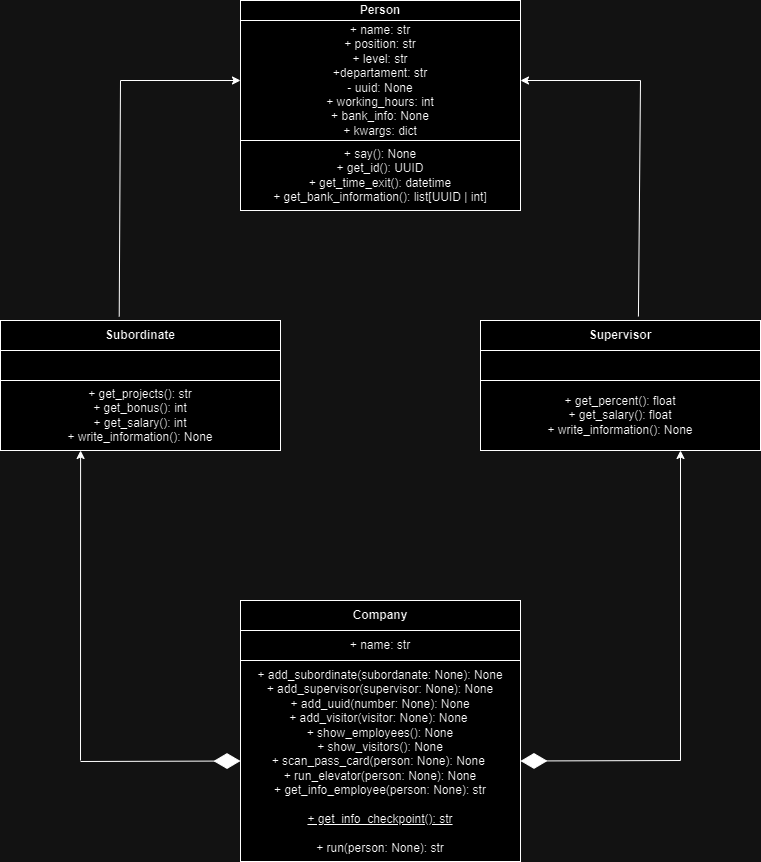

The diagram above was exported from draw.io. Its source (the exported page's mxGraphModel, read from the mxfile embedded in the PNG):
<mxGraphModel dx="794" dy="412" grid="1" gridSize="10" guides="1" tooltips="1" connect="1" arrows="1" fold="1" page="1" pageScale="1" pageWidth="827" pageHeight="1169" math="0" shadow="0">
  <root>
    <mxCell id="0" />
    <mxCell id="1" parent="0" />
    <mxCell id="JQNjE-N_aRSqGxlrevs1-1" value="&lt;font style=&quot;vertical-align: inherit;&quot;&gt;&lt;font style=&quot;vertical-align: inherit;&quot;&gt;&lt;b&gt;Person&lt;/b&gt;&lt;/font&gt;&lt;/font&gt;" style="rounded=0;whiteSpace=wrap;html=1;" vertex="1" parent="1">
      <mxGeometry x="280" y="40" width="280" height="20" as="geometry" />
    </mxCell>
    <mxCell id="JQNjE-N_aRSqGxlrevs1-2" value="+ name: str&lt;div&gt;+ position: str&lt;/div&gt;&lt;div&gt;+ level: str&lt;/div&gt;&lt;div&gt;+departament: str&lt;/div&gt;&lt;div&gt;- uuid: None&lt;/div&gt;&lt;div&gt;+ working_hours: int&lt;/div&gt;&lt;div&gt;+ bank_info: None&lt;/div&gt;&lt;div&gt;+ kwargs: dict&lt;/div&gt;" style="rounded=0;whiteSpace=wrap;html=1;" vertex="1" parent="1">
      <mxGeometry x="280" y="60" width="280" height="120" as="geometry" />
    </mxCell>
    <mxCell id="JQNjE-N_aRSqGxlrevs1-3" value="+ say(): None&lt;div&gt;+ get_id(): UUID&lt;/div&gt;&lt;div&gt;+ get_time_exit(): datetime&lt;/div&gt;&lt;div&gt;+ get_bank_information(): list[UUID | int]&lt;/div&gt;" style="rounded=0;whiteSpace=wrap;html=1;" vertex="1" parent="1">
      <mxGeometry x="280" y="180" width="280" height="70" as="geometry" />
    </mxCell>
    <mxCell id="JQNjE-N_aRSqGxlrevs1-4" value="&lt;b&gt;Subordinate&lt;/b&gt;" style="rounded=0;whiteSpace=wrap;html=1;" vertex="1" parent="1">
      <mxGeometry x="40" y="360" width="280" height="30" as="geometry" />
    </mxCell>
    <mxCell id="JQNjE-N_aRSqGxlrevs1-5" value="" style="rounded=0;whiteSpace=wrap;html=1;" vertex="1" parent="1">
      <mxGeometry x="40" y="390" width="280" height="30" as="geometry" />
    </mxCell>
    <mxCell id="JQNjE-N_aRSqGxlrevs1-6" value="+ get_projects(): str&lt;div&gt;+ get_bonus(): int&lt;/div&gt;&lt;div&gt;+ get_salary(): int&lt;/div&gt;&lt;div&gt;+ write_information(): None&lt;/div&gt;" style="rounded=0;whiteSpace=wrap;html=1;" vertex="1" parent="1">
      <mxGeometry x="40" y="420" width="280" height="70" as="geometry" />
    </mxCell>
    <mxCell id="JQNjE-N_aRSqGxlrevs1-7" value="&lt;b&gt;Supervisor&lt;/b&gt;" style="rounded=0;whiteSpace=wrap;html=1;" vertex="1" parent="1">
      <mxGeometry x="520" y="360" width="280" height="30" as="geometry" />
    </mxCell>
    <mxCell id="JQNjE-N_aRSqGxlrevs1-8" value="" style="rounded=0;whiteSpace=wrap;html=1;" vertex="1" parent="1">
      <mxGeometry x="520" y="390" width="280" height="30" as="geometry" />
    </mxCell>
    <mxCell id="JQNjE-N_aRSqGxlrevs1-9" value="+ get_percent(): float&lt;div&gt;+ get_salary(): float&lt;/div&gt;&lt;div&gt;+ write_information(): None&lt;/div&gt;" style="rounded=0;whiteSpace=wrap;html=1;" vertex="1" parent="1">
      <mxGeometry x="520" y="420" width="280" height="70" as="geometry" />
    </mxCell>
    <mxCell id="JQNjE-N_aRSqGxlrevs1-10" value="&lt;b&gt;Company&lt;/b&gt;" style="rounded=0;whiteSpace=wrap;html=1;" vertex="1" parent="1">
      <mxGeometry x="280" y="640" width="280" height="30" as="geometry" />
    </mxCell>
    <mxCell id="JQNjE-N_aRSqGxlrevs1-11" value="+ name: str" style="rounded=0;whiteSpace=wrap;html=1;" vertex="1" parent="1">
      <mxGeometry x="280" y="670" width="280" height="30" as="geometry" />
    </mxCell>
    <mxCell id="JQNjE-N_aRSqGxlrevs1-12" value="+ add_subordinate(subordanate: None): None&lt;div&gt;+ add_supervisor(supervisor: None): None&lt;/div&gt;&lt;div&gt;+ add_uuid(number: None): None&lt;/div&gt;&lt;div&gt;+ add_visitor(visitor: None): None&amp;nbsp;&lt;/div&gt;&lt;div&gt;+ show_employees(): None&lt;/div&gt;&lt;div&gt;+ show_visitors(): None&lt;/div&gt;&lt;div&gt;+ scan_pass_card(person: None): None&amp;nbsp;&lt;/div&gt;&lt;div&gt;+ run_elevator(person: None): None&lt;/div&gt;&lt;div&gt;+ get_info_employee(person: None): str&lt;/div&gt;&lt;div&gt;&lt;br&gt;&lt;/div&gt;&lt;div&gt;&lt;u&gt;+ get_info_checkpoint(): str&lt;/u&gt;&lt;/div&gt;&lt;div&gt;&lt;br&gt;&lt;/div&gt;&lt;div&gt;+ run(person: None): str&lt;/div&gt;" style="rounded=0;whiteSpace=wrap;html=1;" vertex="1" parent="1">
      <mxGeometry x="280" y="700" width="280" height="201" as="geometry" />
    </mxCell>
    <mxCell id="JQNjE-N_aRSqGxlrevs1-13" value="" style="endArrow=classic;html=1;rounded=0;exitX=0.424;exitY=-0.133;exitDx=0;exitDy=0;exitPerimeter=0;" edge="1" parent="1" source="JQNjE-N_aRSqGxlrevs1-4" target="JQNjE-N_aRSqGxlrevs1-2">
      <mxGeometry width="50" height="50" relative="1" as="geometry">
        <mxPoint x="120" y="350" as="sourcePoint" />
        <mxPoint x="277" y="120" as="targetPoint" />
        <Array as="points">
          <mxPoint x="160" y="120" />
        </Array>
      </mxGeometry>
    </mxCell>
    <mxCell id="JQNjE-N_aRSqGxlrevs1-14" value="" style="endArrow=classic;html=1;rounded=0;entryX=1;entryY=0.5;entryDx=0;entryDy=0;exitX=0.564;exitY=-0.133;exitDx=0;exitDy=0;exitPerimeter=0;" edge="1" parent="1" source="JQNjE-N_aRSqGxlrevs1-7" target="JQNjE-N_aRSqGxlrevs1-2">
      <mxGeometry width="50" height="50" relative="1" as="geometry">
        <mxPoint x="680" y="230" as="sourcePoint" />
        <mxPoint x="730" y="180" as="targetPoint" />
        <Array as="points">
          <mxPoint x="680" y="120" />
        </Array>
      </mxGeometry>
    </mxCell>
    <mxCell id="JQNjE-N_aRSqGxlrevs1-15" value="" style="endArrow=diamondThin;endFill=1;endSize=24;html=1;rounded=0;entryX=0;entryY=0.5;entryDx=0;entryDy=0;" edge="1" parent="1" target="JQNjE-N_aRSqGxlrevs1-12">
      <mxGeometry width="160" relative="1" as="geometry">
        <mxPoint x="120" y="801" as="sourcePoint" />
        <mxPoint x="260" y="800" as="targetPoint" />
        <Array as="points" />
      </mxGeometry>
    </mxCell>
    <mxCell id="JQNjE-N_aRSqGxlrevs1-16" value="" style="endArrow=diamondThin;endFill=1;endSize=24;html=1;rounded=0;entryX=1;entryY=0.5;entryDx=0;entryDy=0;" edge="1" parent="1" target="JQNjE-N_aRSqGxlrevs1-12">
      <mxGeometry width="160" relative="1" as="geometry">
        <mxPoint x="720" y="800" as="sourcePoint" />
        <mxPoint x="750" y="750" as="targetPoint" />
      </mxGeometry>
    </mxCell>
    <mxCell id="JQNjE-N_aRSqGxlrevs1-17" value="" style="endArrow=classic;html=1;rounded=0;entryX=0.286;entryY=1;entryDx=0;entryDy=0;entryPerimeter=0;" edge="1" parent="1" target="JQNjE-N_aRSqGxlrevs1-6">
      <mxGeometry width="50" height="50" relative="1" as="geometry">
        <mxPoint x="120" y="800" as="sourcePoint" />
        <mxPoint x="140" y="610" as="targetPoint" />
      </mxGeometry>
    </mxCell>
    <mxCell id="JQNjE-N_aRSqGxlrevs1-18" value="" style="endArrow=classic;html=1;rounded=0;" edge="1" parent="1">
      <mxGeometry width="50" height="50" relative="1" as="geometry">
        <mxPoint x="720" y="800" as="sourcePoint" />
        <mxPoint x="720" y="490" as="targetPoint" />
      </mxGeometry>
    </mxCell>
  </root>
</mxGraphModel>